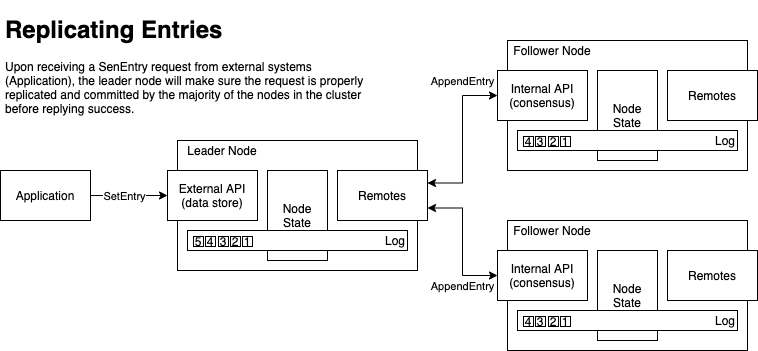

The diagram above was exported from draw.io. Its source (the exported page's mxGraphModel, read from the mxfile embedded in the PNG):
<mxGraphModel dx="1794" dy="1238" grid="1" gridSize="10" guides="1" tooltips="1" connect="1" arrows="1" fold="1" page="1" pageScale="1" pageWidth="1000" pageHeight="250" math="0" shadow="0">
  <root>
    <mxCell id="eLqMCTybU9ZHwKTrMjxK-0" />
    <mxCell id="eLqMCTybU9ZHwKTrMjxK-1" parent="eLqMCTybU9ZHwKTrMjxK-0" />
    <mxCell id="eLqMCTybU9ZHwKTrMjxK-2" value="&lt;h1&gt;&lt;span&gt;Replicating Entries&lt;/span&gt;&lt;/h1&gt;&lt;p&gt;&lt;span style=&quot;font-size: 12px ; font-weight: normal ; line-height: 100%&quot;&gt;Upon receiving a SenEntry request from external systems (Application), the leader node will make sure the request is properly replicated and committed by the majority of the nodes in the cluster before replying success.&lt;/span&gt;&lt;/p&gt;" style="text;html=1;strokeColor=none;fillColor=none;spacing=5;spacingTop=-20;whiteSpace=wrap;overflow=hidden;rounded=0;" vertex="1" parent="eLqMCTybU9ZHwKTrMjxK-1">
      <mxGeometry x="120" y="-180" width="387" height="120" as="geometry" />
    </mxCell>
    <mxCell id="eLqMCTybU9ZHwKTrMjxK-3" value="" style="rounded=0;whiteSpace=wrap;html=1;align=left;" vertex="1" parent="eLqMCTybU9ZHwKTrMjxK-1">
      <mxGeometry x="297" y="-50" width="240" height="130" as="geometry" />
    </mxCell>
    <mxCell id="eLqMCTybU9ZHwKTrMjxK-4" style="edgeStyle=orthogonalEdgeStyle;rounded=0;orthogonalLoop=1;jettySize=auto;html=1;exitX=1;exitY=0.25;exitDx=0;exitDy=0;entryX=0;entryY=0.5;entryDx=0;entryDy=0;startArrow=classic;startFill=1;" edge="1" parent="eLqMCTybU9ZHwKTrMjxK-1" source="eLqMCTybU9ZHwKTrMjxK-7" target="eLqMCTybU9ZHwKTrMjxK-22">
      <mxGeometry relative="1" as="geometry">
        <mxPoint x="587" y="-95" as="targetPoint" />
      </mxGeometry>
    </mxCell>
    <mxCell id="eLqMCTybU9ZHwKTrMjxK-5" value="AppendEntry" style="edgeLabel;html=1;align=center;verticalAlign=middle;resizable=0;points=[];" vertex="1" connectable="0" parent="eLqMCTybU9ZHwKTrMjxK-4">
      <mxGeometry x="0.4521" y="1" relative="1" as="geometry">
        <mxPoint y="-23.5" as="offset" />
      </mxGeometry>
    </mxCell>
    <mxCell id="eLqMCTybU9ZHwKTrMjxK-6" style="edgeStyle=orthogonalEdgeStyle;rounded=0;orthogonalLoop=1;jettySize=auto;html=1;exitX=1;exitY=0.75;exitDx=0;exitDy=0;entryX=0;entryY=0.5;entryDx=0;entryDy=0;startArrow=classic;startFill=1;" edge="1" parent="eLqMCTybU9ZHwKTrMjxK-1" source="eLqMCTybU9ZHwKTrMjxK-7" target="eLqMCTybU9ZHwKTrMjxK-33">
      <mxGeometry relative="1" as="geometry" />
    </mxCell>
    <mxCell id="eLqMCTybU9ZHwKTrMjxK-7" value="Remotes" style="rounded=0;whiteSpace=wrap;html=1;" vertex="1" parent="eLqMCTybU9ZHwKTrMjxK-1">
      <mxGeometry x="457" y="-20" width="90" height="50" as="geometry" />
    </mxCell>
    <mxCell id="eLqMCTybU9ZHwKTrMjxK-8" value="External API&lt;br&gt;(data store)" style="rounded=0;whiteSpace=wrap;html=1;" vertex="1" parent="eLqMCTybU9ZHwKTrMjxK-1">
      <mxGeometry x="287" y="-20" width="90" height="50" as="geometry" />
    </mxCell>
    <mxCell id="eLqMCTybU9ZHwKTrMjxK-9" value="Node State" style="rounded=0;whiteSpace=wrap;html=1;" vertex="1" parent="eLqMCTybU9ZHwKTrMjxK-1">
      <mxGeometry x="387" y="-20" width="60" height="90" as="geometry" />
    </mxCell>
    <mxCell id="eLqMCTybU9ZHwKTrMjxK-10" value="Leader Node" style="text;html=1;strokeColor=none;fillColor=none;align=center;verticalAlign=middle;whiteSpace=wrap;rounded=0;dashed=1;" vertex="1" parent="eLqMCTybU9ZHwKTrMjxK-1">
      <mxGeometry x="297" y="-50" width="90" height="20" as="geometry" />
    </mxCell>
    <mxCell id="eLqMCTybU9ZHwKTrMjxK-11" value="" style="endArrow=classic;html=1;entryX=0;entryY=0.5;entryDx=0;entryDy=0;exitX=1;exitY=0.5;exitDx=0;exitDy=0;" edge="1" parent="eLqMCTybU9ZHwKTrMjxK-1" source="eLqMCTybU9ZHwKTrMjxK-13" target="eLqMCTybU9ZHwKTrMjxK-8">
      <mxGeometry width="50" height="50" relative="1" as="geometry">
        <mxPoint x="107" y="5" as="sourcePoint" />
        <mxPoint x="587" y="-140" as="targetPoint" />
      </mxGeometry>
    </mxCell>
    <mxCell id="eLqMCTybU9ZHwKTrMjxK-12" value="SetEntry" style="edgeLabel;html=1;align=center;verticalAlign=middle;resizable=0;points=[];" vertex="1" connectable="0" parent="eLqMCTybU9ZHwKTrMjxK-11">
      <mxGeometry x="-0.4485" relative="1" as="geometry">
        <mxPoint x="12" as="offset" />
      </mxGeometry>
    </mxCell>
    <mxCell id="eLqMCTybU9ZHwKTrMjxK-13" value="Application" style="rounded=0;whiteSpace=wrap;html=1;" vertex="1" parent="eLqMCTybU9ZHwKTrMjxK-1">
      <mxGeometry x="120" y="-20" width="90" height="50" as="geometry" />
    </mxCell>
    <mxCell id="eLqMCTybU9ZHwKTrMjxK-14" value="Log" style="rounded=0;whiteSpace=wrap;html=1;align=right;" vertex="1" parent="eLqMCTybU9ZHwKTrMjxK-1">
      <mxGeometry x="307" y="40" width="220" height="20" as="geometry" />
    </mxCell>
    <mxCell id="eLqMCTybU9ZHwKTrMjxK-15" value="5" style="rounded=0;whiteSpace=wrap;html=1;fillColor=#ffffff;" vertex="1" parent="eLqMCTybU9ZHwKTrMjxK-1">
      <mxGeometry x="313" y="46" width="10" height="10" as="geometry" />
    </mxCell>
    <mxCell id="eLqMCTybU9ZHwKTrMjxK-16" value="4" style="rounded=0;whiteSpace=wrap;html=1;fillColor=#ffffff;" vertex="1" parent="eLqMCTybU9ZHwKTrMjxK-1">
      <mxGeometry x="325" y="46" width="10" height="10" as="geometry" />
    </mxCell>
    <mxCell id="eLqMCTybU9ZHwKTrMjxK-17" value="3" style="rounded=0;whiteSpace=wrap;html=1;fillColor=#ffffff;" vertex="1" parent="eLqMCTybU9ZHwKTrMjxK-1">
      <mxGeometry x="338" y="46" width="10" height="10" as="geometry" />
    </mxCell>
    <mxCell id="eLqMCTybU9ZHwKTrMjxK-18" value="2" style="rounded=0;whiteSpace=wrap;html=1;fillColor=#ffffff;" vertex="1" parent="eLqMCTybU9ZHwKTrMjxK-1">
      <mxGeometry x="350" y="46" width="10" height="10" as="geometry" />
    </mxCell>
    <mxCell id="eLqMCTybU9ZHwKTrMjxK-19" value="1" style="rounded=0;whiteSpace=wrap;html=1;fillColor=#ffffff;" vertex="1" parent="eLqMCTybU9ZHwKTrMjxK-1">
      <mxGeometry x="362" y="46" width="10" height="10" as="geometry" />
    </mxCell>
    <mxCell id="eLqMCTybU9ZHwKTrMjxK-20" value="" style="rounded=0;whiteSpace=wrap;html=1;align=left;" vertex="1" parent="eLqMCTybU9ZHwKTrMjxK-1">
      <mxGeometry x="627" y="-150" width="240" height="130" as="geometry" />
    </mxCell>
    <mxCell id="eLqMCTybU9ZHwKTrMjxK-21" value="Remotes" style="rounded=0;whiteSpace=wrap;html=1;" vertex="1" parent="eLqMCTybU9ZHwKTrMjxK-1">
      <mxGeometry x="787" y="-120" width="90" height="50" as="geometry" />
    </mxCell>
    <mxCell id="eLqMCTybU9ZHwKTrMjxK-22" value="Internal API&lt;br&gt;(consensus)" style="rounded=0;whiteSpace=wrap;html=1;" vertex="1" parent="eLqMCTybU9ZHwKTrMjxK-1">
      <mxGeometry x="617" y="-120" width="90" height="50" as="geometry" />
    </mxCell>
    <mxCell id="eLqMCTybU9ZHwKTrMjxK-23" value="Node State" style="rounded=0;whiteSpace=wrap;html=1;" vertex="1" parent="eLqMCTybU9ZHwKTrMjxK-1">
      <mxGeometry x="717" y="-120" width="60" height="90" as="geometry" />
    </mxCell>
    <mxCell id="eLqMCTybU9ZHwKTrMjxK-24" value="Follower Node" style="text;html=1;strokeColor=none;fillColor=none;align=center;verticalAlign=middle;whiteSpace=wrap;rounded=0;dashed=1;" vertex="1" parent="eLqMCTybU9ZHwKTrMjxK-1">
      <mxGeometry x="627" y="-150" width="90" height="20" as="geometry" />
    </mxCell>
    <mxCell id="eLqMCTybU9ZHwKTrMjxK-25" value="Log" style="rounded=0;whiteSpace=wrap;html=1;align=right;" vertex="1" parent="eLqMCTybU9ZHwKTrMjxK-1">
      <mxGeometry x="637" y="-60" width="220" height="20" as="geometry" />
    </mxCell>
    <mxCell id="eLqMCTybU9ZHwKTrMjxK-26" value="4" style="rounded=0;whiteSpace=wrap;html=1;fillColor=#ffffff;" vertex="1" parent="eLqMCTybU9ZHwKTrMjxK-1">
      <mxGeometry x="643" y="-54" width="10" height="10" as="geometry" />
    </mxCell>
    <mxCell id="eLqMCTybU9ZHwKTrMjxK-27" value="3" style="rounded=0;whiteSpace=wrap;html=1;fillColor=#ffffff;" vertex="1" parent="eLqMCTybU9ZHwKTrMjxK-1">
      <mxGeometry x="655" y="-54" width="10" height="10" as="geometry" />
    </mxCell>
    <mxCell id="eLqMCTybU9ZHwKTrMjxK-28" value="2" style="rounded=0;whiteSpace=wrap;html=1;fillColor=#ffffff;" vertex="1" parent="eLqMCTybU9ZHwKTrMjxK-1">
      <mxGeometry x="668" y="-54" width="10" height="10" as="geometry" />
    </mxCell>
    <mxCell id="eLqMCTybU9ZHwKTrMjxK-29" value="1" style="rounded=0;whiteSpace=wrap;html=1;fillColor=#ffffff;" vertex="1" parent="eLqMCTybU9ZHwKTrMjxK-1">
      <mxGeometry x="680" y="-54" width="10" height="10" as="geometry" />
    </mxCell>
    <mxCell id="eLqMCTybU9ZHwKTrMjxK-30" value="AppendEntry" style="edgeLabel;html=1;align=center;verticalAlign=middle;resizable=0;points=[];" vertex="1" connectable="0" parent="eLqMCTybU9ZHwKTrMjxK-1">
      <mxGeometry x="581" y="95" as="geometry" />
    </mxCell>
    <mxCell id="eLqMCTybU9ZHwKTrMjxK-31" value="" style="rounded=0;whiteSpace=wrap;html=1;align=left;" vertex="1" parent="eLqMCTybU9ZHwKTrMjxK-1">
      <mxGeometry x="627" y="30" width="240" height="130" as="geometry" />
    </mxCell>
    <mxCell id="eLqMCTybU9ZHwKTrMjxK-32" value="Remotes" style="rounded=0;whiteSpace=wrap;html=1;" vertex="1" parent="eLqMCTybU9ZHwKTrMjxK-1">
      <mxGeometry x="787" y="60" width="90" height="50" as="geometry" />
    </mxCell>
    <mxCell id="eLqMCTybU9ZHwKTrMjxK-33" value="Internal API&lt;br&gt;(consensus)" style="rounded=0;whiteSpace=wrap;html=1;" vertex="1" parent="eLqMCTybU9ZHwKTrMjxK-1">
      <mxGeometry x="617" y="60" width="90" height="50" as="geometry" />
    </mxCell>
    <mxCell id="eLqMCTybU9ZHwKTrMjxK-34" value="Node State" style="rounded=0;whiteSpace=wrap;html=1;" vertex="1" parent="eLqMCTybU9ZHwKTrMjxK-1">
      <mxGeometry x="717" y="60" width="60" height="90" as="geometry" />
    </mxCell>
    <mxCell id="eLqMCTybU9ZHwKTrMjxK-35" value="Follower Node" style="text;html=1;strokeColor=none;fillColor=none;align=center;verticalAlign=middle;whiteSpace=wrap;rounded=0;dashed=1;" vertex="1" parent="eLqMCTybU9ZHwKTrMjxK-1">
      <mxGeometry x="627" y="30" width="90" height="20" as="geometry" />
    </mxCell>
    <mxCell id="eLqMCTybU9ZHwKTrMjxK-36" value="Log" style="rounded=0;whiteSpace=wrap;html=1;align=right;" vertex="1" parent="eLqMCTybU9ZHwKTrMjxK-1">
      <mxGeometry x="637" y="120" width="220" height="20" as="geometry" />
    </mxCell>
    <mxCell id="eLqMCTybU9ZHwKTrMjxK-37" value="4" style="rounded=0;whiteSpace=wrap;html=1;fillColor=#ffffff;" vertex="1" parent="eLqMCTybU9ZHwKTrMjxK-1">
      <mxGeometry x="643" y="126" width="10" height="10" as="geometry" />
    </mxCell>
    <mxCell id="eLqMCTybU9ZHwKTrMjxK-38" value="3" style="rounded=0;whiteSpace=wrap;html=1;fillColor=#ffffff;" vertex="1" parent="eLqMCTybU9ZHwKTrMjxK-1">
      <mxGeometry x="655" y="126" width="10" height="10" as="geometry" />
    </mxCell>
    <mxCell id="eLqMCTybU9ZHwKTrMjxK-39" value="2" style="rounded=0;whiteSpace=wrap;html=1;fillColor=#ffffff;" vertex="1" parent="eLqMCTybU9ZHwKTrMjxK-1">
      <mxGeometry x="668" y="126" width="10" height="10" as="geometry" />
    </mxCell>
    <mxCell id="eLqMCTybU9ZHwKTrMjxK-40" value="1" style="rounded=0;whiteSpace=wrap;html=1;fillColor=#ffffff;" vertex="1" parent="eLqMCTybU9ZHwKTrMjxK-1">
      <mxGeometry x="680" y="126" width="10" height="10" as="geometry" />
    </mxCell>
  </root>
</mxGraphModel>